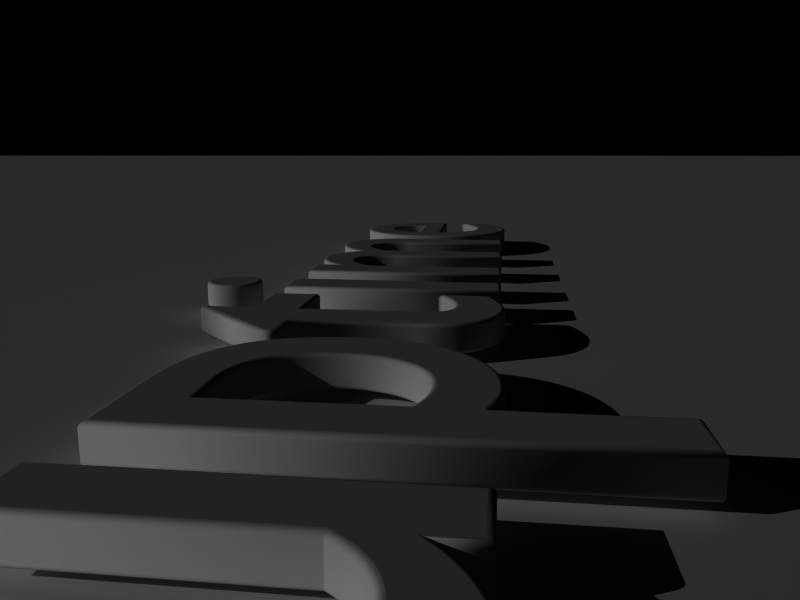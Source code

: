 # Source: tmp.blend  (saved by Blender 2.26.0; exported with 4.5.12 LTS)
import bpy
from mathutils import Matrix  # noqa: F401  (used for matrix-valued properties, if any)

bpy.ops.wm.read_factory_settings(use_empty=True)
scene = bpy.context.scene
scene.name = '1'

# ---- collections
col_collection_1 = bpy.data.collections.new('Collection 1'); scene.collection.children.link(col_collection_1)

# ---- materials (node trees are filled in below, after node groups)
mat_material_001 = bpy.data.materials.new('Material.001')
mat_material_001.alpha_threshold = 0.0
mat_material_001.preview_render_type = 'FLAT'
mat_material_001.diffuse_color = (0.7999, 0.8, 0.7999, 1.0)
mat_material_001.roughness = 0.0
mat_material_001.line_color = (0.0, 0.0, 0.0, 1.0)
mat_white = bpy.data.materials.new('white')
mat_white.alpha_threshold = 0.0
mat_white.preview_render_type = 'FLAT'
mat_white.diffuse_color = (1.0, 1.0, 1.0, 1.0)
mat_white.roughness = 0.0
mat_white.line_color = (0.0, 0.0, 0.0, 1.0)

# ---- material node trees

# ---- cameras
cam_camera = bpy.data.cameras.new('Camera')
cam_camera.passepartout_alpha = 0.2
cam_camera.clip_end = 100.0
cam_camera.lens = 35.0
cam_camera.ortho_scale = 7.314
cam_camera.show_passepartout = False
cam_camera.show_safe_areas = True
cam_camera.dof.focus_distance = 0.0
cam_camera.dof.aperture_fstop = 128.0

# ---- lights
light_lamp = bpy.data.lights.new('Lamp', 'SUN')
light_lamp.transmission_factor = 0.0
light_lamp.angle = 0.0
light_lamp.energy = 1.387
light_lamp.shadow_buffer_clip_start = 0.5
light_lamp.shadow_cascade_max_distance = 1000.0
light_lamp.cycles.use_multiple_importance_sampling = False

# ---- meshes
me_plane = bpy.data.meshes.new('Plane')
me_plane.from_pydata([(1.0, 1.0, 0.0), (1.0, -1.0, 0.0), (-1.0, -1.0, 0.0), (-1.0, 1.0, 0.0)], [], [(0, 3, 2, 1)])
me_plane.materials.append(mat_white)
me_plane.use_remesh_preserve_volume = False
me_plane.use_remesh_preserve_attributes = False
me_plane.use_mirror_vertex_groups = False
me_plane.update()

# ---- curves / text
txt_text_002 = bpy.data.curves.new('Text.002', 'FONT')
txt_text_002.dimensions = '2D'
txt_text_002.body = 'uptime'
txt_text_002.materials.append(mat_material_001)
txt_text_002.use_path_clamp = True
txt_text_002.use_deform_bounds = True
txt_text_002.use_radius = False
txt_text_002.extrude = 0.02
txt_text_002.bevel_depth = 0.008
txt_text_002.resolution_u = 21
txt_text_002.resolution_v = 6
txt_text_002.twist_mode = 'Z_UP'
txt_text_002.underline_height = 0.0

# ---- objects
ob_camtarget = bpy.data.objects.new('CamTarget', None)
ob_text = bpy.data.objects.new('Text', txt_text_002)
ob_plane_001 = bpy.data.objects.new('Plane.001', me_plane)
ob_lamp_001 = bpy.data.objects.new('Lamp.001', light_lamp)
ob_camera = bpy.data.objects.new('Camera', cam_camera)

# ---- transforms, parenting, visibility, modifiers, constraints
ob_camtarget.location = (0.05193, 0.01388, 0.1535)
ob_camtarget.lock_rotations_4d = False
ob_camtarget.empty_display_type = 'ARROWS'
ob_camtarget.empty_image_offset = (0.0, 0.0)
ob_camtarget.color = (0.0, 0.0, 0.0, 1.0)
ob_camtarget.lineart.crease_threshold = 0.0
ob_text.location = (-6.211, -0.9014, 0.2057)
ob_text.scale = (4.264, 4.264, 4.264)
ob_text.lock_rotations_4d = False
ob_text.empty_display_type = 'ARROWS'
ob_text.color = (0.0, 0.0, 0.0, 1.0)
ob_text.lineart.crease_threshold = 0.0
ob_plane_001.location = (0.06237, 0.0628, -3.291e-08)
ob_plane_001.scale = (96.76, 96.76, 96.76)
ob_plane_001.lock_rotations_4d = False
ob_plane_001.empty_display_type = 'ARROWS'
ob_plane_001.color = (0.0, 0.0, 0.0, 1.0)
ob_plane_001.lineart.crease_threshold = 0.0
ob_lamp_001.location = (-3.53, 5.02, 3.405)
ob_lamp_001.rotation_euler = (0.8048, -1.013, -1.99)
ob_lamp_001.scale = (0.1851, 0.1851, 0.1851)
ob_lamp_001.lock_rotations_4d = False
ob_lamp_001.empty_display_type = 'ARROWS'
ob_lamp_001.color = (0.0, 0.0, 0.0, 1.0)
ob_lamp_001.lineart.crease_threshold = 0.0
ob_camera.location = (-7.141, -0.9249, 1.622)
ob_camera.rotation_euler = (1.215, -4.759e-17, 8.549e-18)
ob_camera.scale = (1.047, 1.047, 1.047)
ob_camera.lock_rotations_4d = False
ob_camera.empty_display_type = 'ARROWS'
ob_camera.color = (0.0, 0.0, 0.0, 0.0)
ob_camera.display_type = 'WIRE'
ob_camera.lineart.crease_threshold = 0.0
_c = ob_camera.constraints.new('TRACK_TO'); _c.name = 'Const'
_c.active = False
_c.target = ob_camtarget

# ---- collection membership
col_collection_1.objects.link(ob_camtarget)
col_collection_1.objects.link(ob_text)
col_collection_1.objects.link(ob_plane_001)
col_collection_1.objects.link(ob_lamp_001)
col_collection_1.objects.link(ob_camera)

# ---- scene / render settings (as saved in the file)
scene.camera = ob_camera
scene.frame_start = 1; scene.frame_end = 250; scene.frame_set(250)
scene.render.engine = 'BLENDER_EEVEE_NEXT'
scene.render.image_settings.color_mode = 'RGB'
scene.render.image_settings.quality = 95
scene.render.image_settings.compression = 95
scene.render.resolution_x = 1024
scene.render.resolution_y = 768
scene.render.resolution_percentage = 50
scene.render.fps = 25
scene.render.dither_intensity = 0.0
scene.render.use_compositing = False
scene.render.use_sequencer = False
scene.render.use_file_extension = False
scene.render.bake_bias = 0.0
scene.render.use_stamp_time = False
scene.render.use_stamp_date = False
scene.render.use_stamp_frame = False
scene.render.use_stamp_camera = False
scene.render.use_stamp_scene = False
scene.render.use_stamp_filename = False
scene.render.use_stamp_render_time = False
scene.render.stamp_font_size = 0
scene.cycles.use_denoising = False
scene.cycles.samples = 10
scene.cycles.sampling_pattern = 'TABULATED_SOBOL'
scene.cycles.light_sampling_threshold = 0.0
scene.cycles.use_adaptive_sampling = False
scene.cycles.use_light_tree = False
scene.cycles.blur_glossy = 0.0
scene.cycles.volume_bounces = 1
scene.cycles.pixel_filter_type = 'GAUSSIAN'
scene.cycles.sample_clamp_indirect = 0.0
scene.view_settings.view_transform = 'Raw'
bpy.context.view_layer.update()
